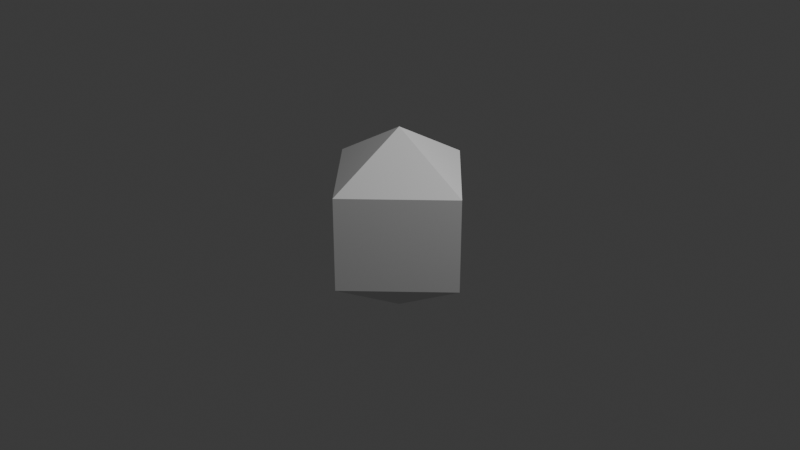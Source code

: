 # Source: Particle.blend  (saved by Blender 5.1.30; exported with 4.5.12 LTS)
import bpy
from mathutils import Matrix  # noqa: F401  (used for matrix-valued properties, if any)

bpy.ops.wm.read_factory_settings(use_empty=True)
scene = bpy.context.scene
scene.name = 'Scene'

# ---- collections
col_collection = bpy.data.collections.new('Collection'); scene.collection.children.link(col_collection)

# ---- world
world_world = bpy.data.worlds.new('World'); scene.world = world_world
world_world.use_nodes = True; world_world.node_tree.nodes.clear()
_N = world_world.node_tree.nodes; _L = world_world.node_tree.links
n0 = _N.new('ShaderNodeOutputWorld'); n0.name = 'World Output'; n0.location = (200, 100)
n1 = _N.new('ShaderNodeBackground'); n1.name = 'Background'; n1.location = (-200, 100)
n1.inputs[0].default_value = (0.05088, 0.05088, 0.05088, 1.0)
_L.new(n1.outputs[0], n0.inputs[0])
n0.is_active_output = True
world_world.color = (0.05088, 0.05088, 0.05088)
world_world.sun_shadow_jitter_overblur = 0.0

# ---- cameras
cam_camera = bpy.data.cameras.new('Camera')
cam_camera.clip_end = 100.0
cam_camera.ortho_scale = 7.314

# ---- lights
light_light = bpy.data.lights.new('Light', 'POINT')
light_light.energy = 1000.0
light_light.shadow_soft_size = 0.1

# ---- meshes
me_x = bpy.data.meshes.new('球')
me_x.from_pydata([(0.0, 0.866, -0.5), (0.0, 0.0, -1.0), (0.866, -3.786e-08, 0.5), (0.866, -3.786e-08, -0.5), (0.0, 0.0, 1.0), (-7.571e-08, -0.866, 0.5), (-7.571e-08, -0.866, -0.5), (-0.866, 1.136e-07, 0.5), (-0.866, 1.136e-07, -0.5), (1.514e-07, 0.866, 0.5)], [], [(1, 0, 3), (0, 9, 2, 3), (9, 4, 2), (1, 3, 6), (3, 2, 5, 6), (2, 4, 5), (1, 6, 8), (6, 5, 7, 8), (5, 4, 7), (1, 8, 0), (8, 7, 9, 0), (7, 4, 9)])
_uv = me_x.uv_layers.new(name='UVマップ')
_uv.uv.foreach_set('vector', [0.625, 0.0, 0.75, 0.3333, 0.5, 0.3333, 0.75, 0.3333, 0.75, 0.6667, 0.5, 0.6667, 0.5, 0.3333, 0.75, 0.6667, 0.625, 1.0, 0.5, 0.6667, 0.375, 0.0, 0.5, 0.3333, 0.25, 0.3333, 0.5, 0.3333, 0.5, 0.6667, 0.25, 0.6667, 0.25, 0.3333, 0.5, 0.6667, 0.375, 1.0, 0.25, 0.6667, 0.125, 0.0, 0.25, 0.3333, 0.0, 0.3333, 0.25, 0.3333, 0.25, 0.6667, 0.0, 0.6667, 0.0, 0.3333, 0.25, 0.6667, 0.125, 1.0, 0.0, 0.6667, 0.875, 0.0, 1.0, 0.3333, 0.75, 0.3333, 1.0, 0.3333, 1.0, 0.6667, 0.75, 0.6667, 0.75, 0.3333, 1.0, 0.6667, 0.875, 1.0, 0.75, 0.6667])
me_x.update()

# ---- objects
ob_light = bpy.data.objects.new('Light', light_light)
ob_camera = bpy.data.objects.new('Camera', cam_camera)
ob_x = bpy.data.objects.new('球', me_x)

# ---- transforms, parenting, visibility, modifiers, constraints
ob_light.location = (4.076, 1.005, 5.904)
ob_light.rotation_euler = (0.6503, 0.05522, 1.866)
ob_light.lock_rotations_4d = False
ob_light.empty_display_type = 'ARROWS'
ob_light.color = (0.0, 0.0, 0.0, 0.0)
ob_light.lineart.crease_threshold = 0.0
ob_camera.location = (7.359, -6.926, 4.958)
ob_camera.rotation_euler = (1.109, 0.0, 0.8149)
ob_camera.lock_rotations_4d = False
ob_camera.empty_display_type = 'ARROWS'
ob_camera.color = (0.0, 0.0, 0.0, 0.0)
ob_camera.display_type = 'WIRE'
ob_camera.lineart.crease_threshold = 0.0
ob_x.location = (0.0, 0.0, 0.0)

# ---- collection membership
col_collection.objects.link(ob_light)
col_collection.objects.link(ob_camera)
col_collection.objects.link(ob_x)

# ---- scene / render settings (as saved in the file)
scene.camera = ob_camera
scene.frame_start = 1; scene.frame_end = 250; scene.frame_set(1)
scene.render.engine = 'BLENDER_EEVEE_NEXT'
scene.render.bake_bias = 0.0
scene.render.bake_samples = 0
scene.cycles.sampling_pattern = 'TABULATED_SOBOL'
scene.eevee.use_volume_custom_range = False
bpy.context.view_layer.update()
